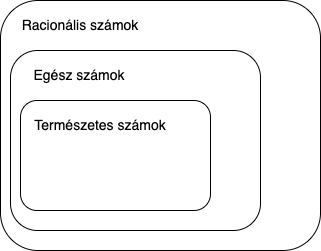

The diagram above was exported from draw.io. Its source (the exported page's mxGraphModel, read from the mxfile embedded in the PNG):
<mxGraphModel dx="946" dy="589" grid="1" gridSize="10" guides="1" tooltips="1" connect="1" arrows="1" fold="1" page="1" pageScale="1" pageWidth="827" pageHeight="1169" math="0" shadow="0">
  <root>
    <mxCell id="0" />
    <mxCell id="1" parent="0" />
    <mxCell id="mDRHqEuSIXTQ0r7savgE-1" value="" style="rounded=1;whiteSpace=wrap;html=1;" vertex="1" parent="1">
      <mxGeometry x="200" y="140" width="320" height="250" as="geometry" />
    </mxCell>
    <mxCell id="mDRHqEuSIXTQ0r7savgE-2" value="Racionális számok" style="text;html=1;strokeColor=none;fillColor=none;align=center;verticalAlign=middle;whiteSpace=wrap;rounded=0;fontSize=14;" vertex="1" parent="1">
      <mxGeometry x="210" y="150" width="140" height="30" as="geometry" />
    </mxCell>
    <mxCell id="mDRHqEuSIXTQ0r7savgE-3" value="" style="rounded=1;whiteSpace=wrap;html=1;" vertex="1" parent="1">
      <mxGeometry x="210" y="190" width="250" height="180" as="geometry" />
    </mxCell>
    <mxCell id="mDRHqEuSIXTQ0r7savgE-4" value="Egész számok" style="text;html=1;strokeColor=none;fillColor=none;align=center;verticalAlign=middle;whiteSpace=wrap;rounded=0;fontSize=14;" vertex="1" parent="1">
      <mxGeometry x="209" y="200" width="140" height="30" as="geometry" />
    </mxCell>
    <mxCell id="mDRHqEuSIXTQ0r7savgE-5" value="" style="rounded=1;whiteSpace=wrap;html=1;" vertex="1" parent="1">
      <mxGeometry x="220" y="240" width="190" height="110" as="geometry" />
    </mxCell>
    <mxCell id="mDRHqEuSIXTQ0r7savgE-6" value="Természetes számok" style="text;html=1;strokeColor=none;fillColor=none;align=center;verticalAlign=middle;whiteSpace=wrap;rounded=0;fontSize=14;" vertex="1" parent="1">
      <mxGeometry x="230" y="250" width="140" height="30" as="geometry" />
    </mxCell>
  </root>
</mxGraphModel>